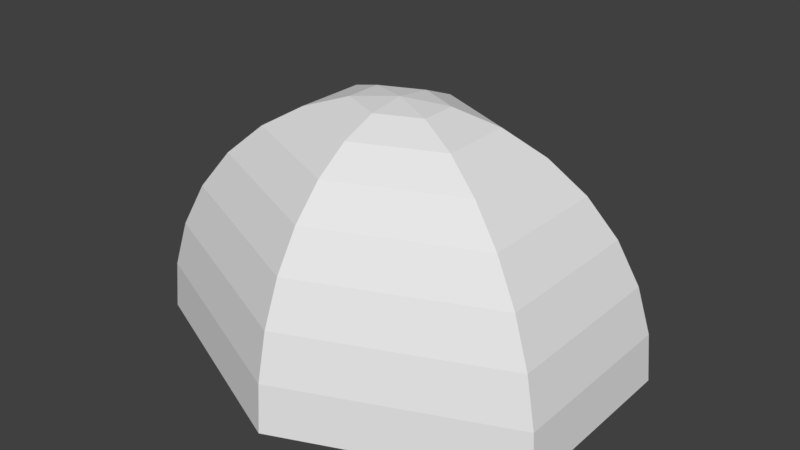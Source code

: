 # Source: Foreuse.blend  (saved by Blender 2.79.0; exported with 4.5.12 LTS)
import bpy
from mathutils import Matrix  # noqa: F401  (used for matrix-valued properties, if any)

bpy.ops.wm.read_factory_settings(use_empty=True)
scene = bpy.context.scene
scene.name = 'Scene'

# ---- collections
col_collection_1 = bpy.data.collections.new('Collection 1'); scene.collection.children.link(col_collection_1)

# ---- world
world_world = bpy.data.worlds.new('World'); scene.world = world_world
world_world.color = (0.05088, 0.05088, 0.05088)
world_world.use_sun_shadow = False
world_world.sun_shadow_jitter_overblur = 0.0
world_world.cycles.sampling_method = 'MANUAL'

# ---- meshes
me_sphere = bpy.data.meshes.new('Sphere')
me_sphere.from_pydata([(0.169, -0.07316, 1.231), (0.3314, -0.1435, 1.174), (0.4811, -0.2083, 1.081), (0.6124, -0.2652, 0.9571), (0.7201, -0.3118, 0.8056), (0.8001, -0.3465, 0.6327), (0.8494, -0.3678, 0.4451), (0.866, -0.375, 0.25), (-3.819e-08, -0.1463, 1.231), (-7.544e-08, -0.287, 1.174), (-6.054e-08, -0.4167, 1.081), (-1.35e-07, -0.5303, 0.9571), (-1.052e-07, -0.6236, 0.8056), (-1.052e-07, -0.6929, 0.6327), (-1.35e-07, -0.7356, 0.4451), (-1.648e-07, -0.75, 0.25), (-2.822e-07, -4.426e-07, 1.25), (-0.169, -0.07316, 1.231), (-0.3314, -0.1435, 1.174), (-0.4811, -0.2083, 1.081), (-0.6124, -0.2652, 0.9571), (-0.7201, -0.3118, 0.8056), (-0.8001, -0.3465, 0.6327), (-0.8494, -0.3678, 0.4451), (-0.866, -0.375, 0.25), (0.8494, -3.278e-07, 0.4451), (0.8001, -3.576e-07, 0.6327), (0.866, -3.874e-07, 0.25), (0.169, -3.353e-07, 1.231), (0.3314, -3.427e-07, 1.174), (0.4811, -3.278e-07, 1.081), (0.6124, -3.576e-07, 0.9571), (0.7201, -3.576e-07, 0.8056), (-0.6124, -2.086e-07, 0.9571), (-0.4811, -2.235e-07, 1.081), (-0.7201, -2.086e-07, 0.8056), (-0.8001, -2.086e-07, 0.6327), (-0.8494, -1.788e-07, 0.4451), (-0.866, -1.788e-07, 0.25), (-0.169, -2.906e-07, 1.231), (-0.3314, -2.533e-07, 1.174)], [], [(25, 26, 5, 6), (27, 25, 6, 7), (29, 28, 0, 1), (30, 29, 1, 2), (31, 30, 2, 3), (32, 31, 3, 4), (26, 32, 4, 5), (2, 1, 9, 10), (3, 2, 10, 11), (4, 3, 11, 12), (5, 4, 12, 13), (6, 5, 13, 14), (7, 6, 14, 15), (0, 16, 8), (1, 0, 8, 9), (14, 13, 22, 23), (15, 14, 23, 24), (8, 16, 17), (9, 8, 17, 18), (10, 9, 18, 19), (11, 10, 19, 20), (12, 11, 20, 21), (13, 12, 21, 22), (19, 18, 40, 34), (18, 17, 39, 40), (24, 23, 37, 38), (23, 22, 36, 37), (22, 21, 35, 36), (21, 20, 33, 35), (20, 19, 34, 33), (39, 17, 16), (28, 16, 0)])
me_sphere.use_remesh_preserve_volume = False
me_sphere.use_remesh_preserve_attributes = False
me_sphere.use_mirror_vertex_groups = False
me_sphere.update()

# ---- objects
ob_sphere = bpy.data.objects.new('Sphere', me_sphere)

# ---- transforms, parenting, visibility, modifiers, constraints
ob_sphere.location = (0.0, 0.0, 0.0)
ob_sphere.lineart.crease_threshold = 0.0
_m = ob_sphere.modifiers.new('Mirror', 'MIRROR')
_m.use_axis = (False, True, False)

# ---- collection membership
col_collection_1.objects.link(ob_sphere)

# ---- scene / render settings (as saved in the file)
scene.frame_start = 1; scene.frame_end = 250; scene.frame_set(1)
scene.render.engine = 'BLENDER_EEVEE_NEXT'
scene.render.resolution_percentage = 50
scene.render.dither_intensity = 0.0
scene.cycles.use_denoising = False
scene.cycles.samples = 128
scene.cycles.sampling_pattern = 'TABULATED_SOBOL'
scene.cycles.use_adaptive_sampling = False
scene.cycles.use_light_tree = False
scene.cycles.blur_glossy = 0.0
scene.cycles.sample_clamp_indirect = 0.0
scene.view_settings.view_transform = 'Standard'
bpy.context.view_layer.update()

# ---- added for rendering (the .blend has no active camera and no usable light): camera, sun
cam_auto = bpy.data.cameras.new('AutoCamera')
cam_auto.lens = 50.0
cam_auto.sensor_width = 36.0
cam_auto.clip_end = 1000.0
ob_auto_camera = bpy.data.objects.new('AutoCamera', cam_auto)
scene.collection.objects.link(ob_auto_camera)
ob_auto_camera.location = (2.31306, -2.77568, 2.60045)
ob_auto_camera.rotation_euler = (1.09748, -7.21219e-08, 0.694738)
scene.camera = ob_auto_camera
light_auto_sun = bpy.data.lights.new('AutoSun', 'SUN')
light_auto_sun.energy = 3.0
light_auto_sun.angle = 0.0523599
ob_auto_sun = bpy.data.objects.new('AutoSun', light_auto_sun)
scene.collection.objects.link(ob_auto_sun)
ob_auto_sun.rotation_euler = (0.872665, 0.174533, 0.523599)
bpy.context.view_layer.update()
